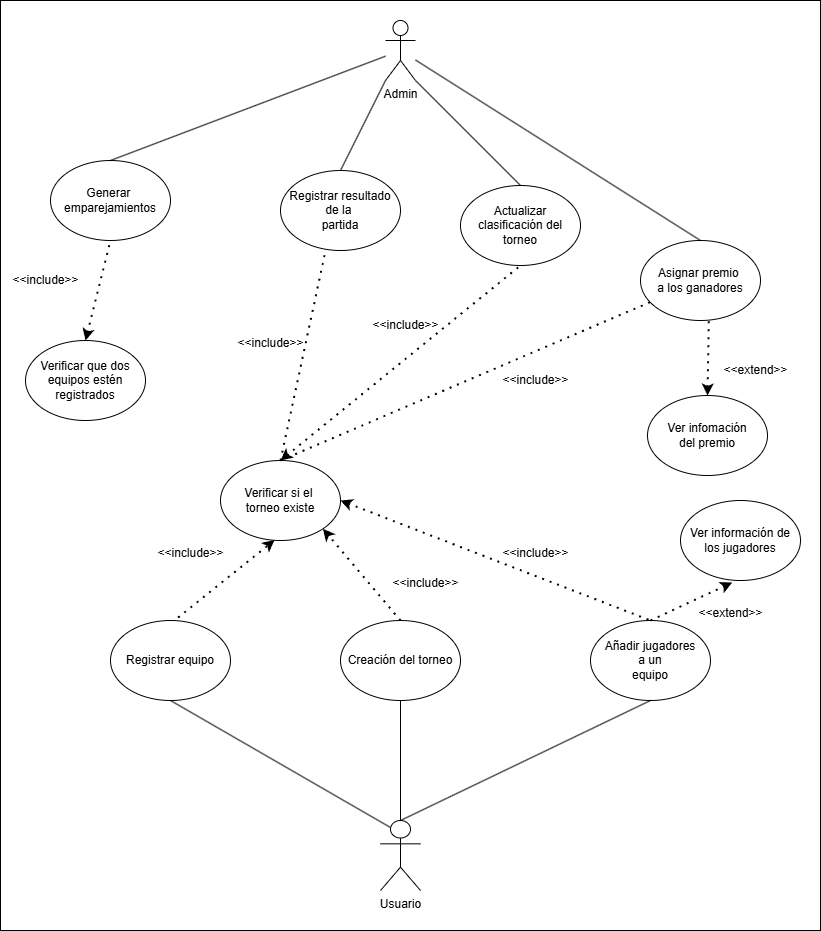

The diagram above was exported from draw.io. Its source (the exported page's mxGraphModel, read from the mxfile embedded in the PNG):
<mxGraphModel dx="1687" dy="915" grid="1" gridSize="10" guides="1" tooltips="1" connect="1" arrows="1" fold="1" page="1" pageScale="1" pageWidth="827" pageHeight="1169" math="0" shadow="0">
  <root>
    <mxCell id="0" />
    <mxCell id="1" parent="0" />
    <mxCell id="cfWS2MPt2QbZ9DyHqvSY-44" value="" style="rounded=0;whiteSpace=wrap;html=1;rotation=90;" vertex="1" parent="1">
      <mxGeometry x="-55" y="65" width="930" height="820" as="geometry" />
    </mxCell>
    <mxCell id="cfWS2MPt2QbZ9DyHqvSY-1" value="Usuario" style="shape=umlActor;verticalLabelPosition=bottom;verticalAlign=top;html=1;outlineConnect=0;" vertex="1" parent="1">
      <mxGeometry x="380" y="830" width="40" height="70" as="geometry" />
    </mxCell>
    <mxCell id="cfWS2MPt2QbZ9DyHqvSY-2" value="Creación del torneo" style="ellipse;whiteSpace=wrap;html=1;" vertex="1" parent="1">
      <mxGeometry x="340" y="630" width="120" height="80" as="geometry" />
    </mxCell>
    <mxCell id="cfWS2MPt2QbZ9DyHqvSY-3" value="Añadir jugadores&lt;div&gt;a un&lt;/div&gt;&lt;div&gt;equipo&lt;/div&gt;" style="ellipse;whiteSpace=wrap;html=1;" vertex="1" parent="1">
      <mxGeometry x="590" y="630" width="120" height="80" as="geometry" />
    </mxCell>
    <mxCell id="cfWS2MPt2QbZ9DyHqvSY-4" value="Registrar equipo" style="ellipse;whiteSpace=wrap;html=1;" vertex="1" parent="1">
      <mxGeometry x="110" y="630" width="120" height="80" as="geometry" />
    </mxCell>
    <mxCell id="cfWS2MPt2QbZ9DyHqvSY-5" value="" style="endArrow=none;html=1;rounded=0;entryX=0.5;entryY=0;entryDx=0;entryDy=0;entryPerimeter=0;exitX=0.5;exitY=1;exitDx=0;exitDy=0;" edge="1" parent="1" source="cfWS2MPt2QbZ9DyHqvSY-3" target="cfWS2MPt2QbZ9DyHqvSY-1">
      <mxGeometry width="50" height="50" relative="1" as="geometry">
        <mxPoint x="120" y="890" as="sourcePoint" />
        <mxPoint x="170" y="840" as="targetPoint" />
      </mxGeometry>
    </mxCell>
    <mxCell id="cfWS2MPt2QbZ9DyHqvSY-6" value="" style="endArrow=none;html=1;rounded=0;entryX=0.25;entryY=0.1;entryDx=0;entryDy=0;entryPerimeter=0;exitX=0.5;exitY=1;exitDx=0;exitDy=0;" edge="1" parent="1" source="cfWS2MPt2QbZ9DyHqvSY-4" target="cfWS2MPt2QbZ9DyHqvSY-1">
      <mxGeometry width="50" height="50" relative="1" as="geometry">
        <mxPoint x="220" y="960" as="sourcePoint" />
        <mxPoint x="270" y="910" as="targetPoint" />
      </mxGeometry>
    </mxCell>
    <mxCell id="cfWS2MPt2QbZ9DyHqvSY-7" value="" style="endArrow=none;html=1;rounded=0;entryX=0.5;entryY=0;entryDx=0;entryDy=0;entryPerimeter=0;exitX=0.5;exitY=1;exitDx=0;exitDy=0;" edge="1" parent="1" source="cfWS2MPt2QbZ9DyHqvSY-2" target="cfWS2MPt2QbZ9DyHqvSY-1">
      <mxGeometry width="50" height="50" relative="1" as="geometry">
        <mxPoint x="440" y="910" as="sourcePoint" />
        <mxPoint x="490" y="860" as="targetPoint" />
      </mxGeometry>
    </mxCell>
    <mxCell id="cfWS2MPt2QbZ9DyHqvSY-9" value="Generar&amp;nbsp;&lt;div&gt;emparejamientos&lt;/div&gt;" style="ellipse;whiteSpace=wrap;html=1;" vertex="1" parent="1">
      <mxGeometry x="50" y="170" width="120" height="80" as="geometry" />
    </mxCell>
    <mxCell id="cfWS2MPt2QbZ9DyHqvSY-10" value="Registrar resultado&lt;div&gt;de la&amp;nbsp;&lt;/div&gt;&lt;div&gt;partida&lt;/div&gt;" style="ellipse;whiteSpace=wrap;html=1;" vertex="1" parent="1">
      <mxGeometry x="280" y="180" width="120" height="80" as="geometry" />
    </mxCell>
    <mxCell id="cfWS2MPt2QbZ9DyHqvSY-11" value="Actualizar clasificación del&lt;div&gt;torneo&lt;/div&gt;" style="ellipse;whiteSpace=wrap;html=1;" vertex="1" parent="1">
      <mxGeometry x="460" y="195" width="120" height="80" as="geometry" />
    </mxCell>
    <mxCell id="cfWS2MPt2QbZ9DyHqvSY-12" value="Asignar premio&amp;nbsp;&lt;div&gt;a los ganadores&lt;/div&gt;" style="ellipse;whiteSpace=wrap;html=1;" vertex="1" parent="1">
      <mxGeometry x="640" y="250" width="120" height="80" as="geometry" />
    </mxCell>
    <mxCell id="cfWS2MPt2QbZ9DyHqvSY-15" value="Admin" style="shape=umlActor;verticalLabelPosition=bottom;verticalAlign=top;html=1;outlineConnect=0;" vertex="1" parent="1">
      <mxGeometry x="385" y="30" width="30" height="60" as="geometry" />
    </mxCell>
    <mxCell id="cfWS2MPt2QbZ9DyHqvSY-16" value="Verificar si el&amp;nbsp;&lt;div&gt;torneo existe&lt;/div&gt;" style="ellipse;whiteSpace=wrap;html=1;" vertex="1" parent="1">
      <mxGeometry x="220" y="470" width="120" height="80" as="geometry" />
    </mxCell>
    <mxCell id="cfWS2MPt2QbZ9DyHqvSY-17" value="" style="endArrow=classic;dashed=1;html=1;dashPattern=1 3;strokeWidth=2;rounded=0;exitX=0.563;exitY=-0.037;exitDx=0;exitDy=0;exitPerimeter=0;entryX=0.451;entryY=0.994;entryDx=0;entryDy=0;entryPerimeter=0;endFill=1;" edge="1" parent="1" source="cfWS2MPt2QbZ9DyHqvSY-4" target="cfWS2MPt2QbZ9DyHqvSY-16">
      <mxGeometry width="50" height="50" relative="1" as="geometry">
        <mxPoint x="240" y="630" as="sourcePoint" />
        <mxPoint x="290" y="580" as="targetPoint" />
      </mxGeometry>
    </mxCell>
    <mxCell id="cfWS2MPt2QbZ9DyHqvSY-18" value="&amp;lt;&amp;lt;include&amp;gt;&amp;gt;" style="text;html=1;align=center;verticalAlign=middle;resizable=0;points=[];autosize=1;strokeColor=none;fillColor=none;" vertex="1" parent="1">
      <mxGeometry x="145" y="548" width="90" height="30" as="geometry" />
    </mxCell>
    <mxCell id="cfWS2MPt2QbZ9DyHqvSY-19" value="" style="endArrow=none;dashed=1;html=1;dashPattern=1 3;strokeWidth=2;rounded=0;entryX=0.5;entryY=0;entryDx=0;entryDy=0;exitX=1;exitY=0.5;exitDx=0;exitDy=0;startArrow=classic;startFill=1;" edge="1" parent="1" source="cfWS2MPt2QbZ9DyHqvSY-16" target="cfWS2MPt2QbZ9DyHqvSY-3">
      <mxGeometry width="50" height="50" relative="1" as="geometry">
        <mxPoint x="490" y="600" as="sourcePoint" />
        <mxPoint x="540" y="550" as="targetPoint" />
      </mxGeometry>
    </mxCell>
    <mxCell id="cfWS2MPt2QbZ9DyHqvSY-20" value="&amp;lt;&amp;lt;include&amp;gt;&amp;gt;" style="text;html=1;align=center;verticalAlign=middle;resizable=0;points=[];autosize=1;strokeColor=none;fillColor=none;" vertex="1" parent="1">
      <mxGeometry x="490" y="548" width="90" height="30" as="geometry" />
    </mxCell>
    <mxCell id="cfWS2MPt2QbZ9DyHqvSY-22" value="Ver infomación&lt;div&gt;del premio&lt;/div&gt;" style="ellipse;whiteSpace=wrap;html=1;" vertex="1" parent="1">
      <mxGeometry x="647" y="405" width="120" height="80" as="geometry" />
    </mxCell>
    <mxCell id="cfWS2MPt2QbZ9DyHqvSY-23" value="" style="endArrow=none;dashed=1;html=1;dashPattern=1 3;strokeWidth=2;rounded=0;entryX=0.569;entryY=1.004;entryDx=0;entryDy=0;entryPerimeter=0;exitX=0.5;exitY=0;exitDx=0;exitDy=0;endFill=1;startFill=1;startArrow=classic;" edge="1" parent="1" source="cfWS2MPt2QbZ9DyHqvSY-22" target="cfWS2MPt2QbZ9DyHqvSY-12">
      <mxGeometry width="50" height="50" relative="1" as="geometry">
        <mxPoint x="630" y="440" as="sourcePoint" />
        <mxPoint x="680" y="390" as="targetPoint" />
      </mxGeometry>
    </mxCell>
    <mxCell id="cfWS2MPt2QbZ9DyHqvSY-24" value="&amp;lt;&amp;lt;extend&amp;gt;&amp;gt;" style="text;html=1;align=center;verticalAlign=middle;resizable=0;points=[];autosize=1;strokeColor=none;fillColor=none;" vertex="1" parent="1">
      <mxGeometry x="710" y="365" width="90" height="30" as="geometry" />
    </mxCell>
    <mxCell id="cfWS2MPt2QbZ9DyHqvSY-25" value="Verificar que dos&lt;div&gt;equipos estén&lt;/div&gt;&lt;div&gt;registrados&lt;/div&gt;" style="ellipse;whiteSpace=wrap;html=1;" vertex="1" parent="1">
      <mxGeometry x="25" y="350" width="120" height="80" as="geometry" />
    </mxCell>
    <mxCell id="cfWS2MPt2QbZ9DyHqvSY-26" value="" style="endArrow=none;dashed=1;html=1;dashPattern=1 3;strokeWidth=2;rounded=0;entryX=0.5;entryY=1;entryDx=0;entryDy=0;exitX=0.5;exitY=0;exitDx=0;exitDy=0;endFill=1;startFill=1;startArrow=classic;" edge="1" parent="1" source="cfWS2MPt2QbZ9DyHqvSY-25" target="cfWS2MPt2QbZ9DyHqvSY-9">
      <mxGeometry width="50" height="50" relative="1" as="geometry">
        <mxPoint x="70" y="340" as="sourcePoint" />
        <mxPoint x="120" y="290" as="targetPoint" />
      </mxGeometry>
    </mxCell>
    <mxCell id="cfWS2MPt2QbZ9DyHqvSY-27" value="&amp;lt;&amp;lt;include&amp;gt;&amp;gt;" style="text;html=1;align=center;verticalAlign=middle;resizable=0;points=[];autosize=1;strokeColor=none;fillColor=none;" vertex="1" parent="1">
      <mxGeometry y="275" width="90" height="30" as="geometry" />
    </mxCell>
    <mxCell id="cfWS2MPt2QbZ9DyHqvSY-28" value="" style="endArrow=none;html=1;rounded=0;exitX=0.5;exitY=0;exitDx=0;exitDy=0;" edge="1" parent="1" source="cfWS2MPt2QbZ9DyHqvSY-9" target="cfWS2MPt2QbZ9DyHqvSY-15">
      <mxGeometry width="50" height="50" relative="1" as="geometry">
        <mxPoint x="60" y="120" as="sourcePoint" />
        <mxPoint x="110" y="70" as="targetPoint" />
      </mxGeometry>
    </mxCell>
    <mxCell id="cfWS2MPt2QbZ9DyHqvSY-29" value="" style="endArrow=none;html=1;rounded=0;entryX=0;entryY=1;entryDx=0;entryDy=0;entryPerimeter=0;exitX=0.5;exitY=0;exitDx=0;exitDy=0;" edge="1" parent="1" source="cfWS2MPt2QbZ9DyHqvSY-10" target="cfWS2MPt2QbZ9DyHqvSY-15">
      <mxGeometry width="50" height="50" relative="1" as="geometry">
        <mxPoint x="240" y="180" as="sourcePoint" />
        <mxPoint x="290" y="130" as="targetPoint" />
      </mxGeometry>
    </mxCell>
    <mxCell id="cfWS2MPt2QbZ9DyHqvSY-30" value="" style="endArrow=none;html=1;rounded=0;exitX=1;exitY=1;exitDx=0;exitDy=0;exitPerimeter=0;entryX=0.5;entryY=0;entryDx=0;entryDy=0;" edge="1" parent="1" source="cfWS2MPt2QbZ9DyHqvSY-15" target="cfWS2MPt2QbZ9DyHqvSY-11">
      <mxGeometry width="50" height="50" relative="1" as="geometry">
        <mxPoint x="550" y="140" as="sourcePoint" />
        <mxPoint x="600" y="90" as="targetPoint" />
      </mxGeometry>
    </mxCell>
    <mxCell id="cfWS2MPt2QbZ9DyHqvSY-31" value="" style="endArrow=none;html=1;rounded=0;exitX=0.5;exitY=0;exitDx=0;exitDy=0;" edge="1" parent="1" source="cfWS2MPt2QbZ9DyHqvSY-12" target="cfWS2MPt2QbZ9DyHqvSY-15">
      <mxGeometry width="50" height="50" relative="1" as="geometry">
        <mxPoint x="630" y="200" as="sourcePoint" />
        <mxPoint x="680" y="150" as="targetPoint" />
      </mxGeometry>
    </mxCell>
    <mxCell id="cfWS2MPt2QbZ9DyHqvSY-32" value="" style="endArrow=none;dashed=1;html=1;dashPattern=1 3;strokeWidth=2;rounded=0;entryX=0.375;entryY=1.004;entryDx=0;entryDy=0;entryPerimeter=0;exitX=0.5;exitY=0;exitDx=0;exitDy=0;" edge="1" parent="1" source="cfWS2MPt2QbZ9DyHqvSY-16" target="cfWS2MPt2QbZ9DyHqvSY-10">
      <mxGeometry width="50" height="50" relative="1" as="geometry">
        <mxPoint x="200" y="390" as="sourcePoint" />
        <mxPoint x="250" y="340" as="targetPoint" />
      </mxGeometry>
    </mxCell>
    <mxCell id="cfWS2MPt2QbZ9DyHqvSY-33" value="" style="endArrow=none;dashed=1;html=1;dashPattern=1 3;strokeWidth=2;rounded=0;entryX=0.5;entryY=1;entryDx=0;entryDy=0;exitX=0.5;exitY=0;exitDx=0;exitDy=0;startArrow=classic;startFill=1;" edge="1" parent="1" source="cfWS2MPt2QbZ9DyHqvSY-16" target="cfWS2MPt2QbZ9DyHqvSY-11">
      <mxGeometry width="50" height="50" relative="1" as="geometry">
        <mxPoint x="420" y="400" as="sourcePoint" />
        <mxPoint x="470" y="350" as="targetPoint" />
      </mxGeometry>
    </mxCell>
    <mxCell id="cfWS2MPt2QbZ9DyHqvSY-34" value="" style="endArrow=none;dashed=1;html=1;dashPattern=1 3;strokeWidth=2;rounded=0;exitX=0.5;exitY=0;exitDx=0;exitDy=0;" edge="1" parent="1" source="cfWS2MPt2QbZ9DyHqvSY-16" target="cfWS2MPt2QbZ9DyHqvSY-12">
      <mxGeometry width="50" height="50" relative="1" as="geometry">
        <mxPoint x="540" y="430" as="sourcePoint" />
        <mxPoint x="590" y="380" as="targetPoint" />
      </mxGeometry>
    </mxCell>
    <mxCell id="cfWS2MPt2QbZ9DyHqvSY-35" value="&amp;lt;&amp;lt;include&amp;gt;&amp;gt;" style="text;html=1;align=center;verticalAlign=middle;resizable=0;points=[];autosize=1;strokeColor=none;fillColor=none;" vertex="1" parent="1">
      <mxGeometry x="225" y="338" width="90" height="30" as="geometry" />
    </mxCell>
    <mxCell id="cfWS2MPt2QbZ9DyHqvSY-36" value="&amp;lt;&amp;lt;include&amp;gt;&amp;gt;" style="text;html=1;align=center;verticalAlign=middle;resizable=0;points=[];autosize=1;strokeColor=none;fillColor=none;" vertex="1" parent="1">
      <mxGeometry x="360" y="320" width="90" height="30" as="geometry" />
    </mxCell>
    <mxCell id="cfWS2MPt2QbZ9DyHqvSY-37" value="&amp;lt;&amp;lt;include&amp;gt;&amp;gt;" style="text;html=1;align=center;verticalAlign=middle;resizable=0;points=[];autosize=1;strokeColor=none;fillColor=none;" vertex="1" parent="1">
      <mxGeometry x="490" y="375" width="90" height="30" as="geometry" />
    </mxCell>
    <mxCell id="cfWS2MPt2QbZ9DyHqvSY-38" value="Ver información de&lt;div&gt;los jugadores&lt;/div&gt;" style="ellipse;whiteSpace=wrap;html=1;" vertex="1" parent="1">
      <mxGeometry x="680" y="510" width="120" height="80" as="geometry" />
    </mxCell>
    <mxCell id="cfWS2MPt2QbZ9DyHqvSY-39" value="" style="endArrow=classic;dashed=1;html=1;dashPattern=1 3;strokeWidth=2;rounded=0;exitX=0.5;exitY=0;exitDx=0;exitDy=0;entryX=0.431;entryY=1.025;entryDx=0;entryDy=0;entryPerimeter=0;endFill=1;" edge="1" parent="1" source="cfWS2MPt2QbZ9DyHqvSY-3" target="cfWS2MPt2QbZ9DyHqvSY-38">
      <mxGeometry width="50" height="50" relative="1" as="geometry">
        <mxPoint x="740" y="690" as="sourcePoint" />
        <mxPoint x="790" y="640" as="targetPoint" />
      </mxGeometry>
    </mxCell>
    <mxCell id="cfWS2MPt2QbZ9DyHqvSY-40" value="&amp;lt;&amp;lt;extend&amp;gt;&amp;gt;" style="text;html=1;align=center;verticalAlign=middle;resizable=0;points=[];autosize=1;strokeColor=none;fillColor=none;" vertex="1" parent="1">
      <mxGeometry x="685" y="608" width="90" height="30" as="geometry" />
    </mxCell>
    <mxCell id="cfWS2MPt2QbZ9DyHqvSY-41" value="" style="endArrow=classic;dashed=1;html=1;dashPattern=1 3;strokeWidth=2;rounded=0;exitX=0.5;exitY=0;exitDx=0;exitDy=0;entryX=1;entryY=1;entryDx=0;entryDy=0;startArrow=none;startFill=0;endFill=1;" edge="1" parent="1" source="cfWS2MPt2QbZ9DyHqvSY-2" target="cfWS2MPt2QbZ9DyHqvSY-16">
      <mxGeometry width="50" height="50" relative="1" as="geometry">
        <mxPoint x="370" y="620" as="sourcePoint" />
        <mxPoint x="420" y="570" as="targetPoint" />
      </mxGeometry>
    </mxCell>
    <mxCell id="cfWS2MPt2QbZ9DyHqvSY-42" value="&amp;lt;&amp;lt;include&amp;gt;&amp;gt;" style="text;html=1;align=center;verticalAlign=middle;resizable=0;points=[];autosize=1;strokeColor=none;fillColor=none;" vertex="1" parent="1">
      <mxGeometry x="380" y="578" width="90" height="30" as="geometry" />
    </mxCell>
  </root>
</mxGraphModel>